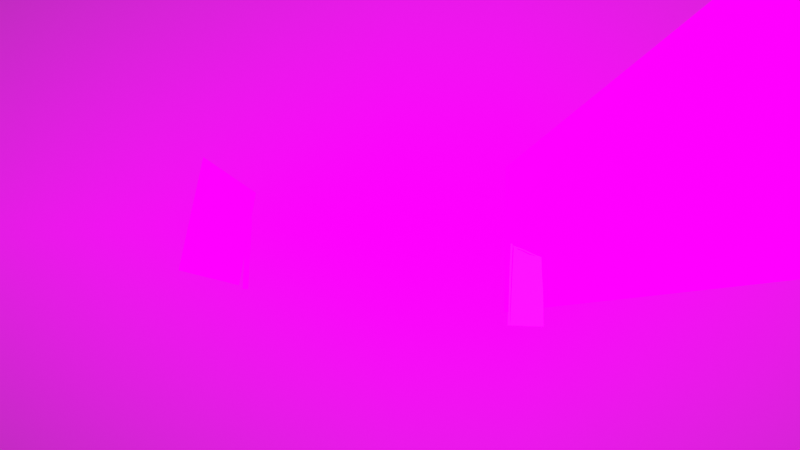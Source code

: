 # Source: port_port_smoke.blend  (saved by Blender 3.2.14; exported with 4.5.12 LTS)
import bpy
from mathutils import Matrix  # noqa: F401  (used for matrix-valued properties, if any)

bpy.ops.wm.read_factory_settings(use_empty=True)
scene = bpy.context.scene
scene.name = 'Scene'

# ---- images (referenced by path relative to the original .blend; pixels are not part of the script)
import os
ASSET_DIR = os.environ.get("B2B_ASSET_DIR", "")  # directory of the original .blend (textures are referenced by path, not embedded)
HERE = os.path.dirname(os.path.abspath(__file__))  # packed textures are extracted next to this script under _unpacked/

def load_image(name, relpath, width, height, colorspace="sRGB"):
    """Load a texture the original file referenced (path relative to the .blend, or extracted next to this script)."""
    p = next((c for c in (os.path.join(HERE, relpath), os.path.join(ASSET_DIR, relpath)) if relpath and os.path.exists(c)), "")
    if p:
        img = bpy.data.images.load(p, check_existing=True)
        img.name = name
    else:  # same state as the original file: an image datablock whose file is absent (Cycles renders it pink)
        img = bpy.data.images.new(name, width, height)
        img.source = "FILE"
        img.filepath = "//" + (relpath or name)
    img.colorspace_settings.name = colorspace
    return img
img_screenshot_2023_04_23_003126_png = load_image('Screenshot 2023-04-23 003126.png', 'Screenshot 2023-04-23 003126.png', 1024, 1024, 'sRGB')
img_screenshot_2023_04_23_011512_png = load_image('Screenshot 2023-04-23 011512.png', 'Screenshot 2023-04-23 011512.png', 1024, 1024, 'sRGB')
img_logo2_mov = load_image('Logo2.mov', '', 1024, 1024, 'sRGB')
img_all_png = load_image('All.png', 'All.png', 1024, 1024, 'sRGB')
img_portrait_1_jpg = load_image('portrait_1.jpg', 'media/image_in_use/portrait_1.jpg', 1024, 1024, 'sRGB')
img_portrait_0_jpg = load_image('portrait_0.jpg', 'media/image_in_use/portrait_0.jpg', 1024, 1024, 'sRGB')
img_screenshot_2023_04_23_012720_png = load_image('Screenshot 2023-04-23 012720.png', 'Screenshot 2023-04-23 012720.png', 1024, 1024, 'sRGB')
img_green_t_lumise_png = load_image('Green-T-lumise.png', 'Green-T-lumise.png', 1024, 1024, 'sRGB')
img_cristmass20900_jpg = load_image('Cristmass20900.jpg', 'Cristmass20900.jpg', 1024, 1024, 'sRGB')

# ---- materials (node trees are filled in below, after node groups)
mat_flag_red = bpy.data.materials.new('Flag_red')
mat_flag_red.use_transparent_shadow = False
mat_pilon = bpy.data.materials.new('pilon')
mat_pilon.use_transparent_shadow = False
mat_material_004 = bpy.data.materials.new('Material.004')
mat_material_004.use_transparent_shadow = False
mat_material_003 = bpy.data.materials.new('Material.003')
mat_material_003.use_transparent_shadow = False
mat_green_side = bpy.data.materials.new('Green side')
mat_green_side.use_transparent_shadow = False
mat_material_002 = bpy.data.materials.new('Material.002')
mat_material_002.use_transparent_shadow = False
mat_cristmass20900_result = bpy.data.materials.new('Cristmass20900_result')
mat_cristmass20900_result.surface_render_method = 'BLENDED'
mat_cristmass20900_result.blend_method = 'BLEND'
mat_cristmass20900_result.use_transparent_shadow = False

# ---- node groups
ng_iap_shadeless = bpy.data.node_groups.new('IAP_SHADELESS', 'ShaderNodeTree')
_s = ng_iap_shadeless.interface.new_socket(name='Shader', in_out='OUTPUT', socket_type='NodeSocketShader')
_s = ng_iap_shadeless.interface.new_socket(name='Color', in_out='INPUT', socket_type='NodeSocketColor')
_N = ng_iap_shadeless.nodes; _L = ng_iap_shadeless.links
n0 = _N.new('NodeGroupOutput'); n0.name = 'Group Output'; n0.location = (0, 0)
n1 = _N.new('NodeGroupInput'); n1.name = 'Group Input'; n1.location = (-600, -240)
n2 = _N.new('ShaderNodeBsdfDiffuse'); n2.name = 'Diffuse BSDF'; n2.location = (-400, -60)
n3 = _N.new('ShaderNodeEmission'); n3.name = 'Emission'; n3.location = (-400, -240)
n4 = _N.new('ShaderNodeLightPath'); n4.name = 'Light Path'; n4.location = (-1200, 30)
n5 = _N.new('ShaderNodeMath'); n5.name = 'Math'; n5.location = (-800, 30)
n5.label = 'Bounce Count'
n5.operation = 'SUBTRACT'
n6 = _N.new('ShaderNodeMath'); n6.name = 'Math.001'; n6.location = (-600, 30)
n6.label = 'Camera or Refracted'
n6.operation = 'SUBTRACT'
n6.inputs[0].default_value = 1.0
n7 = _N.new('ShaderNodeMath'); n7.name = 'Math.002'; n7.location = (-1000, 390)
n7.label = 'Limit Reflections'
n7.operation = 'SUBTRACT'
n7.inputs[0].default_value = 2.0
n8 = _N.new('ShaderNodeMath'); n8.name = 'Math.003'; n8.location = (-800, 300)
n8.label = 'Camera Ray to Glossy'
n8.operation = 'MULTIPLY'
n9 = _N.new('ShaderNodeMath'); n9.name = 'Math.004'; n9.location = (-600, 210)
n9.label = 'Shadow or Reflection?'
n9.operation = 'MAXIMUM'
n10 = _N.new('ShaderNodeMath'); n10.name = 'Math.005'; n10.location = (-400, 120)
n10.label = 'Shadow, Reflect or Refract?'
n10.operation = 'MAXIMUM'
n11 = _N.new('ShaderNodeMixShader'); n11.name = 'Mix Shader'; n11.location = (-200, 0)
_L.new(n1.outputs[0], n2.inputs[0])
_L.new(n1.outputs[0], n3.inputs[0])
_L.new(n4.outputs[9], n5.inputs[0])
_L.new(n4.outputs[13], n5.inputs[1])
_L.new(n5.outputs[0], n6.inputs[1])
_L.new(n4.outputs[9], n7.inputs[1])
_L.new(n7.outputs[0], n8.inputs[0])
_L.new(n4.outputs[3], n8.inputs[1])
_L.new(n8.outputs[0], n9.inputs[0])
_L.new(n4.outputs[1], n9.inputs[1])
_L.new(n9.outputs[0], n10.inputs[0])
_L.new(n6.outputs[0], n10.inputs[1])
_L.new(n10.outputs[0], n11.inputs[0])
_L.new(n2.outputs[0], n11.inputs[1])
_L.new(n3.outputs[0], n11.inputs[2])
_L.new(n11.outputs[0], n0.inputs[0])
n0.is_active_output = True

# ---- material node trees
mat_flag_red.use_nodes = True; mat_flag_red.node_tree.nodes.clear()
_N = mat_flag_red.node_tree.nodes; _L = mat_flag_red.node_tree.links
n0 = _N.new('ShaderNodeOutputMaterial'); n0.name = 'Material Output'; n0.location = (1059, 302)
n1 = _N.new('ShaderNodeRGB'); n1.name = 'RGB'; n1.location = (-311, -412)
n1.outputs[0].default_value = (0.9114, 0.9114, 0.9114, 1.0)
n2 = _N.new('ShaderNodeValToRGB'); n2.name = 'ColorRamp'; n2.location = (-157, -303)
while len(n2.color_ramp.elements) > 1: n2.color_ramp.elements.remove(n2.color_ramp.elements[-1])
n2.color_ramp.elements[0].position = 0.0; n2.color_ramp.elements[0].color = (0.0, 0.0, 0.0, 1.0)
_e = n2.color_ramp.elements.new(1.0); _e.color = (1.0, 1.0, 1.0, 1.0)
n3 = _N.new('NodeReroute'); n3.name = 'Reroute'; n3.location = (-73, 276)
n3.width = 16
n4 = _N.new('ShaderNodeCombineColor'); n4.name = 'Combine RGB'; n4.location = (430, -437)
n5 = _N.new('ShaderNodeTexImage'); n5.name = 'Image Texture.001'; n5.location = (39, 728)
n5.image = img_screenshot_2023_04_23_003126_png
n6 = _N.new('NodeReroute'); n6.name = 'Reroute.001'; n6.location = (383, -523)
n6.width = 16
n6.socket_idname = 'NodeSocketFloat'
n7 = _N.new('ShaderNodeBsdfPrincipled'); n7.name = 'Principled BSDF'; n7.location = (677, 276)
n7.distribution = 'GGX'
n7.subsurface_method = 'RANDOM_WALK_SKIN'
n7.inputs[3].default_value = 1.45
n7.inputs[28].default_value = 0.94
n8 = _N.new('ShaderNodeValue'); n8.name = 'Value'; n8.location = (189, -493)
n8.outputs[0].default_value = 1.0
_L.new(n7.outputs[0], n0.inputs[0])
_L.new(n3.outputs[0], n7.inputs[0])
_L.new(n1.outputs[0], n2.inputs[0])
_L.new(n5.outputs[0], n3.inputs[0])
_L.new(n4.outputs[0], n7.inputs[4])
_L.new(n6.outputs[0], n4.inputs[0])
_L.new(n6.outputs[0], n4.inputs[1])
_L.new(n6.outputs[0], n4.inputs[2])
_L.new(n3.outputs[0], n7.inputs[27])
_L.new(n8.outputs[0], n6.inputs[0])
n0.is_active_output = True
mat_pilon.use_nodes = True; mat_pilon.node_tree.nodes.clear()
_N = mat_pilon.node_tree.nodes; _L = mat_pilon.node_tree.links
n0 = _N.new('ShaderNodeOutputMaterial'); n0.name = 'Material Output'; n0.location = (300, 300)
n1 = _N.new('ShaderNodeTexImage'); n1.name = 'Image Texture'; n1.location = (-471, -10)
n1.image = img_screenshot_2023_04_23_011512_png
n2 = _N.new('ShaderNodeBsdfPrincipled'); n2.name = 'Principled BSDF'; n2.location = (-17, -207)
n2.distribution = 'GGX'
n2.subsurface_method = 'RANDOM_WALK_SKIN'
n2.inputs[3].default_value = 1.45
n2.inputs[27].default_value = (0.0, 0.0, 0.0, 1.0)
n2.inputs[28].default_value = 1.0
_L.new(n1.outputs[0], n0.inputs[0])
n0.is_active_output = True
mat_material_004.use_nodes = True; mat_material_004.node_tree.nodes.clear()
_N = mat_material_004.node_tree.nodes; _L = mat_material_004.node_tree.links
n0 = _N.new('ShaderNodeOutputMaterial'); n0.name = 'Material Output'; n0.location = (786, 368)
n1 = _N.new('ShaderNodeTexImage'); n1.name = 'Image Texture.005'; n1.location = (630, 73)
n1.image = img_logo2_mov
n2 = _N.new('ShaderNodeTexCoord'); n2.name = 'Texture Coordinate.002'; n2.location = (308, -631)
n3 = _N.new('ShaderNodeTexImage'); n3.name = 'Image Texture'; n3.location = (-123, 240)
n3.image = img_all_png
n4 = _N.new('ShaderNodeTexCoord'); n4.name = 'Texture Coordinate'; n4.location = (-481, 800)
n5 = _N.new('ShaderNodeMapping'); n5.name = 'Mapping'; n5.location = (-271, 817)
n5.width = 240
n5.vector_type = 'TEXTURE'
n5.inputs[1].default_value = (0.0, 0.02, 0.03)
n5.inputs[2].default_value = (0.3805, 0.08552, 0.0)
n5.inputs[3].default_value = (0.34, 0.96, 1.0)
n6 = _N.new('ShaderNodeMapping'); n6.name = 'Mapping.002'; n6.location = (482, -554)
n6.width = 240
n6.vector_type = 'TEXTURE'
n7 = _N.new('ShaderNodeTexImage'); n7.name = 'Image Texture.003'; n7.location = (83, 871)
n7.image = img_portrait_1_jpg
_L.new(n4.outputs[2], n5.inputs[0])
_L.new(n5.outputs[0], n7.inputs[0])
_L.new(n2.outputs[2], n6.inputs[0])
_L.new(n6.outputs[0], n1.inputs[0])
_L.new(n7.outputs[0], n0.inputs[0])
n0.is_active_output = True
mat_material_003.use_nodes = True; mat_material_003.node_tree.nodes.clear()
_N = mat_material_003.node_tree.nodes; _L = mat_material_003.node_tree.links
n0 = _N.new('ShaderNodeOutputMaterial'); n0.name = 'Material Output'; n0.location = (300, 300)
n1 = _N.new('ShaderNodeTexCoord'); n1.name = 'Texture Coordinate'; n1.location = (-678, 858)
n2 = _N.new('ShaderNodeMapping'); n2.name = 'Mapping'; n2.location = (-468, 875)
n2.width = 240
n2.vector_type = 'TEXTURE'
n2.inputs[3].default_value = (0.51, 1.06, 1.09)
n3 = _N.new('ShaderNodeTexImage'); n3.name = 'Image Texture.003'; n3.location = (-162, 653)
n3.image = img_portrait_0_jpg
_L.new(n1.outputs[2], n2.inputs[0])
_L.new(n3.outputs[0], n0.inputs[0])
_L.new(n2.outputs[0], n3.inputs[0])
n0.is_active_output = True
mat_green_side.use_nodes = True; mat_green_side.node_tree.nodes.clear()
_N = mat_green_side.node_tree.nodes; _L = mat_green_side.node_tree.links
n0 = _N.new('ShaderNodeOutputMaterial'); n0.name = 'Material Output'; n0.location = (300, 300)
n1 = _N.new('ShaderNodeBsdfPrincipled'); n1.name = 'Principled BSDF'; n1.location = (-67, -198)
n1.distribution = 'GGX'
n1.subsurface_method = 'RANDOM_WALK_SKIN'
n1.inputs[3].default_value = 1.45
n1.inputs[27].default_value = (0.0, 0.0, 0.0, 1.0)
n1.inputs[28].default_value = 1.0
n2 = _N.new('ShaderNodeTexImage'); n2.name = 'Image Texture'; n2.location = (-372, 142)
n2.image = img_screenshot_2023_04_23_012720_png
_L.new(n2.outputs[0], n0.inputs[0])
n0.is_active_output = True
mat_material_002.use_nodes = True; mat_material_002.node_tree.nodes.clear()
_N = mat_material_002.node_tree.nodes; _L = mat_material_002.node_tree.links
n0 = _N.new('ShaderNodeOutputMaterial'); n0.name = 'Material Output'; n0.location = (300, 300)
n1 = _N.new('ShaderNodeTexImage'); n1.name = 'Image Texture.003'; n1.location = (265, -791)
n1.image = img_green_t_lumise_png
n2 = _N.new('ShaderNodeTexCoord'); n2.name = 'Texture Coordinate.002'; n2.location = (-253, -391)
n3 = _N.new('ShaderNodeMapping'); n3.name = 'Mapping.002'; n3.location = (-79, -314)
n3.width = 240
n3.vector_type = 'TEXTURE'
n3.inputs[1].default_value = (0.09, -0.05, 0.0)
n3.inputs[3].default_value = (-1.05, 0.95, 1.0)
n4 = _N.new('ShaderNodeTexImage'); n4.name = 'Image Texture.001'; n4.location = (311, -185)
n4.image = img_portrait_0_jpg
_L.new(n2.outputs[2], n3.inputs[0])
_L.new(n3.outputs[0], n4.inputs[0])
_L.new(n4.outputs[0], n0.inputs[0])
n0.is_active_output = True
mat_cristmass20900_result.use_nodes = True; mat_cristmass20900_result.node_tree.nodes.clear()
_N = mat_cristmass20900_result.node_tree.nodes; _L = mat_cristmass20900_result.node_tree.links
n0 = _N.new('ShaderNodeGroup'); n0.name = 'Group'; n0.location = (-200, 60)
n0.node_tree = ng_iap_shadeless
n1 = _N.new('ShaderNodeBsdfTransparent'); n1.name = 'Transparent BSDF'; n1.location = (-200, 240)
n2 = _N.new('ShaderNodeMixShader'); n2.name = 'Mix Shader'; n2.location = (0, 300)
n3 = _N.new('ShaderNodeOutputMaterial'); n3.name = 'Material Output'; n3.location = (300, 300)
n4 = _N.new('ShaderNodeTexImage'); n4.name = 'Image Texture'; n4.location = (-324, -115)
n4.width = 381
n4.image = img_cristmass20900_jpg
n4.extension = 'CLIP'
_L.new(n4.outputs[0], n0.inputs[0])
_L.new(n4.outputs[1], n2.inputs[0])
_L.new(n1.outputs[0], n2.inputs[1])
_L.new(n0.outputs[0], n2.inputs[2])
_L.new(n2.outputs[0], n3.inputs[0])
n3.is_active_output = True

# ---- world
world_world_001 = bpy.data.worlds.new('World.001'); scene.world = world_world_001
world_world_001.use_nodes = True; world_world_001.node_tree.nodes.clear()
_N = world_world_001.node_tree.nodes; _L = world_world_001.node_tree.links
n0 = _N.new('ShaderNodeOutputWorld'); n0.name = 'World Output'; n0.location = (300, 300)
n1 = _N.new('ShaderNodeBackground'); n1.name = 'Background'; n1.location = (10, 300)
n1.inputs[0].default_value = (0.05088, 0.05088, 0.05088, 1.0)
_L.new(n1.outputs[0], n0.inputs[0])
n0.is_active_output = True
world_world_001.color = (0.05088, 0.05088, 0.05088)
world_world_001.use_sun_shadow = False
world_world_001.sun_shadow_jitter_overblur = 0.0
world_world_001.light_settings.ao_factor = 0.05
world_world_001.light_settings.distance = 1.0

# ---- cameras
cam_camera_001 = bpy.data.cameras.new('Camera.001')
cam_camera_001.clip_end = 100.0
cam_camera_001.lens = 29.7
cam_camera_001.sensor_width = 35.0
cam_camera_001.ortho_scale = 7.314
cam_camera_001.shift_x = 0.002604
cam_camera_001.shift_y = -0.002124
cam_camera_001.show_background_images = True

# ---- meshes
me_cube_007 = bpy.data.meshes.new('Cube.007')
me_cube_007.from_pydata([(-2.54, -4.173, 2.237), (-2.108, -1.316, 16.39), (3.31, 5.552, 1.033), (3.046, 7.481, 13.81), (-1.341, -2.18, 1.99), (-0.1405, -0.1841, 1.742), (1.053, 1.801, 1.497), (2.246, 3.783, 1.252), (1.981, 5.65, 14.26), (0.9568, 3.909, 14.81), (-0.04196, 2.206, 15.32), (-1.086, 0.4098, 15.76), (3.265, 5.87, 3.167), (3.334, 6.382, 5.266), (3.296, 6.715, 7.39), (3.186, 6.924, 9.539), (3.076, 7.134, 11.69), (-2.212, -1.901, 13.7), (-2.293, -2.381, 11.41), (-2.36, -2.838, 9.12), (-2.417, -3.278, 6.825), (-2.477, -3.724, 4.53), (-1.304, -1.763, 4.252), (-1.283, -1.374, 6.518), (-1.262, -0.9841, 8.785), (-1.211, -0.5383, 11.08), (-1.119, -0.01264, 13.41), (-0.1409, 0.1798, 3.976), (-0.1523, 0.5249, 6.213), (-0.1525, 0.8889, 8.447), (-0.1131, 1.338, 10.77), (0.03395, 1.94, 12.87), (1.024, 2.126, 3.7), (1.045, 2.537, 5.886), (1.047, 2.916, 8.078), (0.988, 3.195, 10.32), (0.9707, 3.557, 12.61), (2.202, 4.094, 3.419), (2.23, 4.529, 5.562), (2.23, 4.916, 7.714), (2.116, 5.106, 9.905), (1.997, 5.291, 12.1), (-2.066, -2.343, 9.031), (-1.913, -2.085, 8.989), (-1.775, -0.7744, 16.02), (-1.813, -0.8077, 16.27), (-1.988, -1.863, 11.31), (-1.833, -1.6, 11.26), (-2.213, -3.63, 2.17), (-2.206, -3.27, 4.466), (-2.1, -3.095, 4.449), (-1.914, -1.39, 13.59), (-1.736, -1.084, 13.53), (-2.134, -2.803, 6.748), (-2.007, -2.592, 6.723), (-2.014, -2.547, 7.115), (-1.835, -0.9906, 15.35), (-2.113, -3.319, 3.109), (-1.634, -0.5784, 15.67), (-1.091, 0.3568, 15.47), (-1.09, 0.3673, 15.53), (1.984, 5.607, 14.0), (1.981, 5.619, 14.09), (0.9645, 3.837, 14.32), (0.9584, 3.861, 14.51), (-0.03337, 2.145, 14.86), (-0.03782, 2.171, 15.06), (0.4148, 2.896, 14.58), (-0.4724, 1.404, 15.12), (-0.9301, 0.6041, 15.23), (-0.2651, 1.781, 15.16)], [], [(37, 7, 2, 12), (21, 0, 48, 49), (22, 4, 5, 27), (27, 5, 6, 32), (32, 6, 7, 37), (9, 64, 62, 8), (36, 35, 40, 41), (35, 34, 39, 40), (34, 33, 38, 39), (33, 32, 37, 38), (10, 66, 64, 9), (31, 30, 35, 36), (30, 29, 34, 35), (29, 28, 33, 34), (28, 27, 32, 33), (11, 60, 70, 66, 10), (26, 25, 30, 31), (25, 24, 29, 30), (24, 23, 28, 29), (23, 22, 27, 28), (1, 17, 51, 56, 45), (17, 18, 46, 51), (18, 19, 42, 46), (19, 20, 53, 42), (20, 21, 49, 53), (8, 62, 61, 41, 16, 3), (41, 40, 15, 16), (40, 39, 14, 15), (39, 38, 13, 14), (38, 37, 12, 13), (65, 68, 69, 59, 26, 31), (43, 55, 54, 23, 24), (59, 58, 52, 26), (44, 58, 60, 11), (54, 50, 22, 23), (63, 67, 65, 31, 36), (52, 47, 25, 26), (50, 57, 48, 4, 22), (47, 43, 24, 25), (61, 63, 36, 41)])
_uv = me_cube_007.uv_layers.new(name='UVMap')
_uv.uv.foreach_set('vector', [0.5595, 0.3216, 0.5559, 0.2207, 0.6024, 0.2182, 0.6049, 0.316, 0.2958, 0.3414, 0.2874, 0.2181, 0.3101, 0.2182, 0.3121, 0.3389, 0.3707, 0.3356, 0.3702, 0.2228, 0.4245, 0.2229, 0.4282, 0.3339, 0.4282, 0.3339, 0.4245, 0.2229, 0.4958, 0.219, 0.4964, 0.3266, 0.4964, 0.3266, 0.4958, 0.219, 0.5559, 0.2207, 0.5595, 0.3216, 0.5127, 0.8758, 0.5123, 0.8626, 0.5684, 0.8467, 0.5663, 0.8527, 0.509, 0.7608, 0.5059, 0.6523, 0.5672, 0.6331, 0.5691, 0.7369, 0.5059, 0.6523, 0.5027, 0.5437, 0.5654, 0.5292, 0.5672, 0.6331, 0.5027, 0.5437, 0.4996, 0.4358, 0.5617, 0.4254, 0.5654, 0.5292, 0.4996, 0.4358, 0.4964, 0.3266, 0.5595, 0.3216, 0.5617, 0.4254, 0.4552, 0.9021, 0.4549, 0.8897, 0.5123, 0.8626, 0.5127, 0.8758, 0.449, 0.7848, 0.4445, 0.6715, 0.5059, 0.6523, 0.509, 0.7608, 0.4445, 0.6715, 0.4401, 0.5582, 0.5027, 0.5437, 0.5059, 0.6523, 0.4401, 0.5582, 0.4356, 0.4448, 0.4996, 0.4358, 0.5027, 0.5437, 0.4356, 0.4448, 0.4282, 0.3339, 0.4964, 0.3266, 0.4996, 0.4358, 0.3937, 0.9309, 0.3938, 0.9149, 0.4411, 0.8981, 0.4549, 0.8897, 0.4552, 0.9021, 0.3889, 0.8087, 0.3832, 0.6907, 0.4445, 0.6715, 0.449, 0.7848, 0.3832, 0.6907, 0.3774, 0.5726, 0.4401, 0.5582, 0.4445, 0.6715, 0.3774, 0.5726, 0.3717, 0.4545, 0.4356, 0.4448, 0.4401, 0.5582, 0.3717, 0.4545, 0.3707, 0.3356, 0.4282, 0.3339, 0.4356, 0.4448, 0.3333, 0.9547, 0.3268, 0.8327, 0.3458, 0.8259, 0.3494, 0.9208, 0.3526, 0.9472, 0.3268, 0.8327, 0.3218, 0.7099, 0.3393, 0.7044, 0.3458, 0.8259, 0.3218, 0.7099, 0.3148, 0.5871, 0.3315, 0.5832, 0.3393, 0.7044, 0.3148, 0.5871, 0.3077, 0.4643, 0.3236, 0.4618, 0.3315, 0.5832, 0.3077, 0.4643, 0.2958, 0.3414, 0.3121, 0.3389, 0.3236, 0.4618, 0.5663, 0.8527, 0.5684, 0.8467, 0.5669, 0.8412, 0.5691, 0.7369, 0.6134, 0.7146, 0.6095, 0.836, 0.5691, 0.7369, 0.5672, 0.6331, 0.6125, 0.6185, 0.6134, 0.7146, 0.5672, 0.6331, 0.5654, 0.5292, 0.6127, 0.5125, 0.6125, 0.6185, 0.5654, 0.5292, 0.5617, 0.4254, 0.6114, 0.4135, 0.6127, 0.5125, 0.5617, 0.4254, 0.5595, 0.3216, 0.6049, 0.316, 0.6114, 0.4135, 0.4532, 0.879, 0.4281, 0.8958, 0.4027, 0.9061, 0.3937, 0.911, 0.3889, 0.8087, 0.449, 0.7848, 0.3448, 0.5801, 0.3378, 0.4802, 0.336, 0.46, 0.3717, 0.4545, 0.3774, 0.5726, 0.3937, 0.911, 0.3552, 0.929, 0.361, 0.8199, 0.3889, 0.8087, 0.3577, 0.9416, 0.3552, 0.929, 0.3938, 0.9149, 0.3937, 0.9309, 0.336, 0.46, 0.3211, 0.3392, 0.3707, 0.3356, 0.3717, 0.4545, 0.5106, 0.8506, 0.4782, 0.855, 0.4532, 0.879, 0.449, 0.7848, 0.509, 0.7608, 0.361, 0.8199, 0.3532, 0.7001, 0.3832, 0.6907, 0.3889, 0.8087, 0.3211, 0.3392, 0.3236, 0.2694, 0.3101, 0.2182, 0.3702, 0.2228, 0.3707, 0.3356, 0.3532, 0.7001, 0.3448, 0.5801, 0.3774, 0.5726, 0.3832, 0.6907, 0.5669, 0.8412, 0.5106, 0.8506, 0.509, 0.7608, 0.5691, 0.7369])
me_cube_007.materials.append(mat_flag_red)
me_cube_007.update()
me_cube_003 = bpy.data.meshes.new('Cube.003')
me_cube_003.from_pydata([(0.05902, -0.1886, 1.017), (0.4942, -1.456, 7.808), (1.204, -3.041, 16.12), (1.759, -3.205, 16.44), (2.265, -3.196, 15.83), (1.349, -0.432, 0.977)], [], [(1, 0, 5, 4, 3, 2)])
_uv = me_cube_003.uv_layers.new(name='UVMap')
_uv.uv.foreach_set('vector', [0.5604, 0.2985, 0.5292, 0.008319, 0.4589, 0.009307, 0.557, 0.8291, 0.5892, 0.8542, 0.6083, 0.8291])
me_cube_003.materials.append(mat_pilon)
me_cube_003.update()
me_cube_002 = bpy.data.meshes.new('Cube.002')
me_cube_002.from_pydata([(0.07763, -0.1996, -0.001876), (-12.21, 30.46, -4.272), (0.2638, 1.801, 12.01), (-12.2, 32.85, 7.438)], [], [(0, 2, 3, 1)])
_uv = me_cube_002.uv_layers.new(name='UVMap')
_uv.uv.foreach_set('vector', [0.9994, -0.0008291, 0.9981, 0.9962, 0.004048, 0.9929, 0.001268, 0.02393])
me_cube_002.materials.append(mat_material_004)
me_cube_002.update()
me_cube_009 = bpy.data.meshes.new('Cube.009')
me_cube_009.from_pydata([(0.181, -0.2914, 0.07078), (-0.9274, 8.069, -1.022), (-1.998, 8.019, -6.621), (-0.8193, -0.756, -5.395)], [], [(3, 2, 1, 0)])
_uv = me_cube_009.uv_layers.new(name='UVMap')
_uv.uv.foreach_set('vector', [0.01353, 0.01236, 0.9978, 0.002376, 1.0, 0.9908, 0.006785, 0.989])
me_cube_009.materials.append(mat_material_003)
me_cube_009.update()
me_cube_005 = bpy.data.meshes.new('Cube.005')
me_cube_005.from_pydata([(0.6144, -0.7927, -0.1376), (-0.2891, 0.3592, 3.403), (-0.1824, 0.07959, 0.008849), (0.533, -0.511, 3.868), (0.1703, -0.3093, -0.1119), (0.08369, -0.0367, 3.588), (-0.1762, 0.07069, -0.03622)], [], [(5, 4, 2, 1), (3, 0, 4, 5), (2, 4, 6)])
_uv = me_cube_005.uv_layers.new(name='UVMap')
_uv.uv.foreach_set('vector', [0.6481, 0.8257, 0.7051, 0.07613, 0.5224, 0.0922, 0.375, 0.7731, 0.851, 0.8657, 0.8539, 0.07492, 0.7051, 0.07613, 0.6481, 0.8257, 0.5224, 0.0922, 0.7051, 0.07613, 0.5347, 0.08009])
me_cube_005.materials.append(mat_green_side)
me_cube_005.update()
me_cube_004 = bpy.data.meshes.new('Cube.004')
me_cube_004.from_pydata([(0.07765, -0.1995, -0.0009414), (0.2638, 1.801, 12.01), (9.659, 1.988, 12.44), (7.424, -0.1391, -0.1893)], [], [(2, 1, 0, 3)])
_uv = me_cube_004.uv_layers.new(name='UVMap')
_uv.uv.foreach_set('vector', [8.56e-05, 0.9999, 0.9962, 0.9945, 0.9958, 0.01082, 0.002313, -0.002308])
me_cube_004.materials.append(mat_material_002)
me_cube_004.update()
me_cristmass20900_result = bpy.data.meshes.new('Cristmass20900_result')
me_cristmass20900_result.from_pydata([(-44.64, -25.41, -75.21), (45.41, -26.13, -75.22), (-44.24, 26.52, -75.21), (45.82, 25.8, -75.21)], [], [(0, 1, 3, 2)])
_uv = me_cristmass20900_result.uv_layers.new(name='UVMap')
_uv.uv.foreach_set('vector', [0.0, 0.0, 1.0, 0.0, 1.0, 1.0, 0.0, 1.0])
me_cristmass20900_result.materials.append(mat_cristmass20900_result)
me_cristmass20900_result.update()
me_cristmass20900_result_001 = bpy.data.meshes.new('Cristmass20900_result.001')
me_cristmass20900_result_001.from_pydata([(-16.94, -9.692, -18.47), (17.84, -9.969, -18.47), (-16.78, 10.36, -18.47), (18.0, 10.08, -18.47)], [], [(0, 1, 3, 2)])
_uv = me_cristmass20900_result_001.uv_layers.new(name='UVMap')
_uv.uv.foreach_set('vector', [0.0, 0.0, 1.0, 0.0, 1.0, 1.0, 0.0, 1.0])
me_cristmass20900_result_001.materials.append(mat_cristmass20900_result)
me_cristmass20900_result_001.update()

# ---- objects
ob_cube_005 = bpy.data.objects.new('Cube.005', me_cube_007)
ob_piwon = bpy.data.objects.new('piwon', me_cube_003)
ob_camera = bpy.data.objects.new('Camera', cam_camera_001)
ob_big_billbord = bpy.data.objects.new('Big_billbord', me_cube_002)
ob_small_billboard_001 = bpy.data.objects.new('Small billboard.001', me_cube_009)
ob_side_wall_green = bpy.data.objects.new('Side wall_green', me_cube_005)
ob_big_billbord_001 = bpy.data.objects.new('Big_billbord.001', me_cube_004)
ob_cristmass20900_result = bpy.data.objects.new('Cristmass20900_result', me_cristmass20900_result)
ob_cristmass20900_result_001 = bpy.data.objects.new('Cristmass20900_result.001', me_cristmass20900_result_001)

# ---- transforms, parenting, visibility, modifiers, constraints
ob_cube_005.location = (1.561, -3.076, 5.39)
ob_cube_005.rotation_euler = (0.1342, 0.03208, -0.2332)
ob_cube_005.scale = (0.06585, 0.06585, 0.06585)
ob_piwon.location = (-2.645, 0.9789, 6.17)
ob_piwon.scale = (0.08095, 0.08095, 0.08095)
ob_camera.location = (0.02132, -11.13, 5.336)
ob_camera.rotation_euler = (1.742, 0.00413, -0.007653)
ob_camera.lock_rotations_4d = False
ob_camera.empty_display_type = 'ARROWS'
ob_camera.color = (0.0, 0.0, 0.0, 0.0)
ob_camera.display_type = 'WIRE'
ob_camera.lineart.crease_threshold = 0.0
_c = ob_camera.constraints.new('CAMERA_SOLVER'); _c.name = 'Camera Solver'
ob_big_billbord.location = (13.61, 10.0, 7.288)
ob_big_billbord.rotation_euler = (0.1342, 0.03208, -0.2332)
ob_small_billboard_001.location = (-9.226, 21.09, 14.11)
ob_small_billboard_001.rotation_euler = (0.1342, 0.03208, -0.2332)
ob_side_wall_green.location = (14.11, 2.318, 9.19)
ob_side_wall_green.rotation_euler = (0.1342, 0.03208, -0.2332)
ob_big_billbord_001.location = (13.61, 10.0, 7.288)
ob_big_billbord_001.rotation_euler = (0.1342, 0.03208, -0.2332)
ob_cristmass20900_result.parent = ob_camera
ob_cristmass20900_result.matrix_parent_inverse = Matrix(((0.9878, -0.1556, -0.007906, -1.595), (-0.01778, -0.163, 0.9865, -7.098), (-0.1548, -0.9743, -0.1638, -9.913), (-0.0, 0.0, -0.0, 1.0)))
ob_cristmass20900_result.location = (0.06904, -10.11, 5.279)
ob_cristmass20900_result.rotation_euler = (1.735, -8.808e-05, -0.1524)
ob_cristmass20900_result.scale = (1.0, 1.0, 1.0)
ob_cristmass20900_result_001.location = (0.06904, -10.11, 5.279)
ob_cristmass20900_result_001.rotation_euler = (1.735, -8.808e-05, -0.1524)
ob_cristmass20900_result_001.scale = (1.0, 1.0, 1.0)

# ---- collection membership
scene.collection.objects.link(ob_cube_005)
scene.collection.objects.link(ob_piwon)
scene.collection.objects.link(ob_camera)
scene.collection.objects.link(ob_big_billbord)
scene.collection.objects.link(ob_small_billboard_001)
scene.collection.objects.link(ob_side_wall_green)
scene.collection.objects.link(ob_big_billbord_001)
scene.collection.objects.link(ob_cristmass20900_result)
scene.collection.objects.link(ob_cristmass20900_result_001)

# ---- scene / render settings (as saved in the file)
scene.camera = ob_camera
scene.frame_start = 1; scene.frame_end = 700; scene.frame_set(182)
scene.render.engine = 'BLENDER_EEVEE_NEXT'
scene.render.image_settings.file_format = 'JPEG'
scene.render.image_settings.color_mode = 'RGB'
scene.render.image_settings.quality = 69
scene.render.fps = 30
scene.render.film_transparent = True
scene.render.border_min_x = 0.01664
scene.render.border_min_y = 0.005297
scene.render.border_max_x = 0.9831
scene.render.border_max_y = 0.9991
scene.render.use_placeholder = True
scene.render.use_overwrite = False
scene.render.use_compositing = False
scene.render.use_sequencer = False
scene.cycles.samples = 576
scene.cycles.sampling_pattern = 'TABULATED_SOBOL'
scene.cycles.use_light_tree = False
scene.eevee.taa_samples = 0
scene.eevee.taa_render_samples = 1
scene.view_settings.view_transform = 'Standard'
bpy.context.view_layer.update()

# ---- added for rendering (the .blend has no usable light): sun
light_auto_sun = bpy.data.lights.new('AutoSun', 'SUN')
light_auto_sun.energy = 3.0
light_auto_sun.angle = 0.0523599
ob_auto_sun = bpy.data.objects.new('AutoSun', light_auto_sun)
scene.collection.objects.link(ob_auto_sun)
ob_auto_sun.rotation_euler = (0.872665, 0.174533, 0.523599)
bpy.context.view_layer.update()
